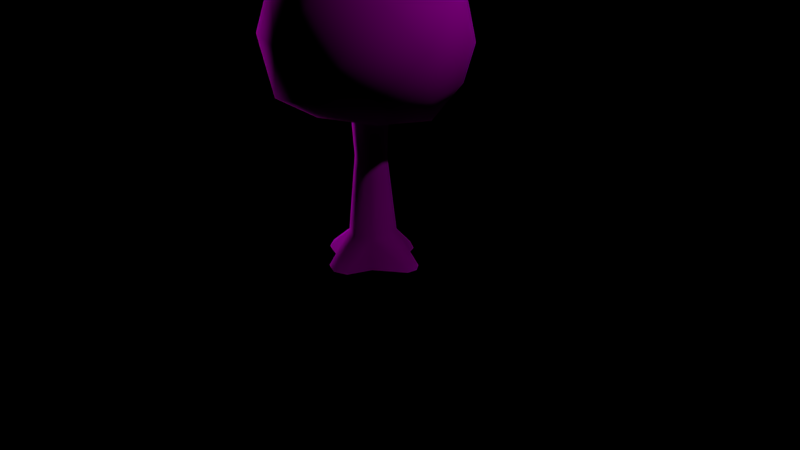 # Source: tree.blend  (saved by Blender 2.75.0; exported with 4.5.12 LTS)
import bpy
from mathutils import Matrix  # noqa: F401  (used for matrix-valued properties, if any)

bpy.ops.wm.read_factory_settings(use_empty=True)
scene = bpy.context.scene
scene.name = 'Scene'

# ---- collections
col_collection_1 = bpy.data.collections.new('Collection 1'); scene.collection.children.link(col_collection_1)

# ---- images (referenced by path relative to the original .blend; pixels are not part of the script)
import os
ASSET_DIR = os.environ.get("B2B_ASSET_DIR", "")  # directory of the original .blend (textures are referenced by path, not embedded)
HERE = os.path.dirname(os.path.abspath(__file__))  # packed textures are extracted next to this script under _unpacked/

def load_image(name, relpath, width, height, colorspace="sRGB"):
    """Load a texture the original file referenced (path relative to the .blend, or extracted next to this script)."""
    p = next((c for c in (os.path.join(HERE, relpath), os.path.join(ASSET_DIR, relpath)) if relpath and os.path.exists(c)), "")
    if p:
        img = bpy.data.images.load(p, check_existing=True)
        img.name = name
    else:  # same state as the original file: an image datablock whose file is absent (Cycles renders it pink)
        img = bpy.data.images.new(name, width, height)
        img.source = "FILE"
        img.filepath = "//" + (relpath or name)
    img.colorspace_settings.name = colorspace
    return img
img_tree_ao = load_image('Tree_AO', 'Tree_AO.png', 1024, 1024, 'sRGB')

# ---- materials (node trees are filled in below, after node groups)
mat_tree = bpy.data.materials.new('Tree')
mat_tree.alpha_threshold = 0.0
mat_tree.roughness = 0.5
mat_tree.specular_intensity = 0.0

# ---- material node trees
mat_tree.use_nodes = True; mat_tree.node_tree.nodes.clear()
_N = mat_tree.node_tree.nodes; _L = mat_tree.node_tree.links
n0 = _N.new('ShaderNodeOutputMaterial'); n0.name = 'Material Output'; n0.location = (300, 300)
n1 = _N.new('ShaderNodeBsdfDiffuse'); n1.name = 'Diffuse BSDF'; n1.location = (10, 300)
n2 = _N.new('ShaderNodeTexImage'); n2.name = 'Image Texture'; n2.location = (-221, 326)
n2.width = 140
n2.image = img_tree_ao
_L.new(n1.outputs[0], n0.inputs[0])
_L.new(n2.outputs[0], n1.inputs[0])
n0.is_active_output = True

# ---- world
world_world = bpy.data.worlds.new('World'); scene.world = world_world
world_world.use_nodes = True; world_world.node_tree.nodes.clear()
_N = world_world.node_tree.nodes; _L = world_world.node_tree.links
n0 = _N.new('ShaderNodeOutputWorld'); n0.name = 'World Output'; n0.location = (300, 300)
n1 = _N.new('ShaderNodeBackground'); n1.name = 'Background'; n1.location = (10, 300)
n1.inputs[0].default_value = (0.0, 0.0, 0.0, 1.0)
n1.inputs[1].default_value = 1e+09
_L.new(n1.outputs[0], n0.inputs[0])
n0.is_active_output = True
world_world.color = (1.0, 1.0, 1.0)
world_world.use_sun_shadow = False
world_world.sun_shadow_jitter_overblur = 0.0
world_world.cycles.sampling_method = 'MANUAL'
world_world.cycles.sample_map_resolution = 256

# ---- cameras
cam_camera = bpy.data.cameras.new('Camera')
cam_camera.clip_end = 100.0
cam_camera.lens = 35.0
cam_camera.sensor_width = 32.0
cam_camera.sensor_height = 18.0
cam_camera.ortho_scale = 7.314
cam_camera.dof.focus_distance = 0.0

# ---- lights
light_hemi = bpy.data.lights.new('Hemi', 'SUN')
light_hemi.transmission_factor = 0.0
light_hemi.angle = 0.1993
light_hemi.energy = 1.0
light_hemi.shadow_buffer_clip_start = 0.5
light_hemi.shadow_soft_size = 0.1
light_hemi.shadow_cascade_max_distance = 1000.0
light_hemi.cycles.use_multiple_importance_sampling = False
light_lamp = bpy.data.lights.new('Lamp', 'POINT')
light_lamp.transmission_factor = 0.0
light_lamp.cutoff_distance = 30.0
light_lamp.energy = 100.0
light_lamp.shadow_buffer_clip_start = 1.001
light_lamp.shadow_soft_size = 0.1
light_lamp.shadow_maximum_resolution = 0.006
light_lamp.use_absolute_resolution = True
light_lamp.cycles.use_multiple_importance_sampling = False

# ---- meshes
me_cylinder_001 = bpy.data.meshes.new('Cylinder.001')
me_cylinder_001.from_pydata([(0.02962, 0.01655, 1.813), (0.8648, -0.6283, 2.384), (-0.3923, -1.068, 2.245), (-1.092, 0.02119, 2.265), (-0.3303, 1.017, 2.384), (0.9029, 0.6496, 2.329), (0.2364, -1.016, 3.359), (-0.9202, -0.6075, 3.293), (-0.7346, 0.953, 3.382), (0.3303, 1.017, 3.239), (1.264, 0.125, 3.482), (0.1782, 0.08799, 4.115), (-0.2173, -0.6169, 1.946), (0.5256, -0.3596, 1.973), (0.2968, -0.9814, 2.27), (1.039, 0.01228, 2.277), (0.6106, 0.4265, 1.852), (-0.6283, -9.693e-10, 1.998), (-0.8399, -0.6121, 2.27), (-0.1768, 0.6072, 1.973), (-0.8399, 0.6137, 2.219), (0.3361, 0.9792, 2.277), (1.252, -0.2858, 2.901), (1.252, 0.4528, 2.901), (-0.1207, -1.211, 2.898), (0.7025, -0.9669, 2.811), (-1.146, -0.3603, 2.761), (-0.8066, -0.972, 2.898), (-0.6395, 1.12, 2.885), (-1.165, 0.4818, 2.564), (0.7025, 0.9669, 2.811), (2.769e-10, 1.195, 2.811), (0.9038, -0.5385, 3.378), (-0.5401, -0.908, 3.555), (-0.9927, 0.09823, 3.295), (-0.2779, 1.039, 3.376), (0.9038, 0.6566, 3.378), (0.1877, -0.5605, 3.986), (0.7662, 0.09006, 3.853), (-0.5036, -0.358, 3.815), (-0.4362, 0.4175, 3.829), (0.2358, 0.5827, 3.797), (0.3, -1.311e-08, 0.3502), (0.2121, -0.2121, 0.3502), (0.684, 0.1017, 0.0), (0.3005, -0.2932, 0.0), (0.6601, -0.02513, 0.0), (0.1975, -8.632e-09, 1.366), (0.1396, -0.1396, 1.366), (0.2459, -1.075e-08, 2.216), (0.1739, -0.1739, 2.216), (0.2121, 0.2121, 0.3502), (0.3298, 0.2786, 0.0), (0.6112, 0.2082, 0.0), (0.1396, 0.1396, 1.366), (0.1739, 0.1739, 2.216), (0.0, 0.3, 0.3502), (0.07201, 0.582, 0.0), (0.2332, 0.4886, 0.0), (0.0, 0.1975, 1.366), (-8.882e-16, 0.2459, 2.216), (-0.2121, 0.2121, 0.3502), (-0.3078, 0.2494, 0.0), (-0.1081, 0.5341, 0.0), (-0.1396, 0.1396, 1.366), (-0.1739, 0.1739, 2.216), (-0.3, -1.311e-08, 0.3502), (-0.6763, -0.1051, 0.0), (-0.6436, 0.07834, 0.0), (-0.1975, -8.632e-09, 1.366), (-0.2459, -1.075e-08, 2.216), (-0.2121, -0.2121, 0.3502), (-0.3444, -0.3444, 0.0), (-0.5696, -0.258, 0.0), (-0.1396, -0.1396, 1.366), (-0.1739, -0.1739, 2.216), (2.623e-08, -0.3, 0.3502), (6.563e-08, -0.6628, 0.0), (-0.1722, -0.5915, 0.0), (1.726e-08, -0.1975, 1.366), (2.15e-08, -0.2459, 2.216), (0.1722, -0.5915, 0.0)], [], [(0, 13, 12), (1, 13, 15), (0, 12, 17), (0, 17, 19), (0, 19, 16), (1, 15, 22), (2, 14, 24), (3, 18, 26), (4, 20, 28), (5, 21, 30), (1, 22, 25), (2, 24, 27), (3, 26, 29), (4, 28, 31), (5, 30, 23), (6, 32, 37), (7, 33, 39), (8, 34, 40), (9, 35, 41), (10, 36, 38), (38, 41, 11), (38, 36, 41), (36, 9, 41), (41, 40, 11), (41, 35, 40), (35, 8, 40), (40, 39, 11), (40, 34, 39), (34, 7, 39), (39, 37, 11), (39, 33, 37), (33, 6, 37), (37, 38, 11), (37, 32, 38), (32, 10, 38), (23, 36, 10), (23, 30, 36), (30, 9, 36), (31, 35, 9), (31, 28, 35), (28, 8, 35), (29, 34, 8), (29, 26, 34), (26, 7, 34), (27, 33, 7), (27, 24, 33), (24, 6, 33), (25, 32, 6), (25, 22, 32), (22, 10, 32), (30, 31, 9), (30, 21, 31), (21, 4, 31), (28, 29, 8), (28, 20, 29), (20, 3, 29), (26, 27, 7), (26, 18, 27), (18, 2, 27), (24, 25, 6), (24, 14, 25), (14, 1, 25), (22, 23, 10), (22, 15, 23), (15, 5, 23), (16, 21, 5), (16, 19, 21), (19, 4, 21), (19, 20, 4), (19, 17, 20), (17, 3, 20), (17, 18, 3), (17, 12, 18), (12, 2, 18), (15, 16, 5), (15, 13, 16), (13, 0, 16), (12, 14, 2), (12, 13, 14), (13, 1, 14), (42, 46, 44), (43, 46, 42), (45, 46, 43), (43, 42, 47, 48), (48, 47, 49, 50), (51, 53, 52), (42, 53, 51), (44, 53, 42), (42, 51, 54, 47), (47, 54, 55, 49), (56, 58, 57), (51, 58, 56), (52, 58, 51), (51, 56, 59, 54), (54, 59, 60, 55), (61, 63, 62), (56, 63, 61), (57, 63, 56), (56, 61, 64, 59), (59, 64, 65, 60), (66, 68, 67), (61, 68, 66), (62, 68, 61), (61, 66, 69, 64), (64, 69, 70, 65), (71, 73, 72), (66, 73, 71), (67, 73, 66), (66, 71, 74, 69), (69, 74, 75, 70), (76, 78, 77), (71, 78, 76), (72, 78, 71), (71, 76, 79, 74), (74, 79, 80, 75), (77, 81, 76), (43, 81, 45), (76, 81, 43), (76, 43, 48, 79), (79, 48, 50, 80)])
me_cylinder_001.polygons.foreach_set('use_smooth', [True] * 120)
_uv = me_cylinder_001.uv_layers.new(name='UVMap')
_uv.uv.foreach_set('vector', [0.1496, 0.7272, 0.0557, 0.7429, 0.1405, 0.6014, 0.8385, 0.1488, 0.9574, 0.2184, 0.844, 0.2769, 0.1496, 0.7272, 0.1405, 0.6014, 0.2601, 0.652, 0.1496, 0.7272, 0.2601, 0.652, 0.2286, 0.8242, 0.1496, 0.7272, 0.2286, 0.8242, 0.06731, 0.8664, 0.8385, 0.1488, 0.844, 0.2769, 0.726, 0.1755, 0.9653, 0.02892, 0.9585, 0.1122, 0.8052, 0.01332, 0.4362, 0.3521, 0.3427, 0.419, 0.3283, 0.3378, 0.3494, 0.8529, 0.3625, 0.7579, 0.4938, 0.836, 0.8476, 0.3697, 0.9374, 0.4306, 0.7549, 0.4249, 0.8385, 0.1488, 0.726, 0.1755, 0.7682, 0.0816, 0.2376, 0.482, 0.1074, 0.4465, 0.1963, 0.4075, 0.4362, 0.3521, 0.3283, 0.3378, 0.441, 0.2711, 0.3494, 0.8529, 0.4938, 0.836, 0.3919, 0.9358, 0.8476, 0.3697, 0.7549, 0.4249, 0.7056, 0.3091, 0.6619, 0.02997, 0.6246, 0.1303, 0.5449, 0.0883, 0.2098, 0.2998, 0.1006, 0.315, 0.1169, 0.2249, 0.3465, 0.1729, 0.2678, 0.2424, 0.1954, 0.1298, 0.2852, 0.01332, 0.3178, 0.1001, 0.1537, 0.04556, 0.627, 0.2542, 0.601, 0.3706, 0.5541, 0.2408, 0.5541, 0.2408, 0.5183, 0.3983, 0.4831, 0.2335, 0.5541, 0.2408, 0.601, 0.3706, 0.5183, 0.3983, 0.601, 0.3706, 0.6267, 0.4721, 0.5183, 0.3983, 0.1537, 0.04556, 0.1954, 0.1298, 0.08141, 0.083, 0.1537, 0.04556, 0.3178, 0.1001, 0.1954, 0.1298, 0.3178, 0.1001, 0.3465, 0.1729, 0.1954, 0.1298, 0.1954, 0.1298, 0.1169, 0.2249, 0.08141, 0.083, 0.1954, 0.1298, 0.2678, 0.2424, 0.1169, 0.2249, 0.2678, 0.2424, 0.2098, 0.2998, 0.1169, 0.2249, 0.1169, 0.2249, 0.02051, 0.197, 0.08141, 0.083, 0.1169, 0.2249, 0.1006, 0.315, 0.02051, 0.197, 0.1006, 0.315, 0.02977, 0.3925, 0.02051, 0.197, 0.5449, 0.0883, 0.5541, 0.2408, 0.4831, 0.2335, 0.5449, 0.0883, 0.6246, 0.1303, 0.5541, 0.2408, 0.6246, 0.1303, 0.627, 0.2542, 0.5541, 0.2408, 0.7056, 0.3091, 0.601, 0.3706, 0.627, 0.2542, 0.7056, 0.3091, 0.7549, 0.4249, 0.601, 0.3706, 0.7549, 0.4249, 0.6267, 0.4721, 0.601, 0.3706, 0.4425, 0.02267, 0.3178, 0.1001, 0.2852, 0.01332, 0.4425, 0.02267, 0.4563, 0.1175, 0.3178, 0.1001, 0.4563, 0.1175, 0.3465, 0.1729, 0.3178, 0.1001, 0.441, 0.2711, 0.2678, 0.2424, 0.3465, 0.1729, 0.441, 0.2711, 0.3283, 0.3378, 0.2678, 0.2424, 0.3283, 0.3378, 0.2098, 0.2998, 0.2678, 0.2424, 0.1963, 0.4075, 0.1006, 0.315, 0.2098, 0.2998, 0.1963, 0.4075, 0.1074, 0.4465, 0.1006, 0.315, 0.1074, 0.4465, 0.02977, 0.3925, 0.1006, 0.315, 0.7682, 0.0816, 0.6246, 0.1303, 0.6619, 0.02997, 0.7682, 0.0816, 0.726, 0.1755, 0.6246, 0.1303, 0.726, 0.1755, 0.627, 0.2542, 0.6246, 0.1303, 0.7549, 0.4249, 0.7983, 0.4817, 0.6267, 0.4721, 0.2603, 0.9902, 0.1982, 0.9218, 0.3919, 0.9358, 0.1982, 0.9218, 0.3494, 0.8529, 0.3919, 0.9358, 0.4563, 0.1175, 0.441, 0.2711, 0.3465, 0.1729, 0.4938, 0.836, 0.3625, 0.7579, 0.4625, 0.6907, 0.3625, 0.7579, 0.3838, 0.5929, 0.4625, 0.6907, 0.3283, 0.3378, 0.1963, 0.4075, 0.2098, 0.2998, 0.3283, 0.3378, 0.3427, 0.419, 0.1963, 0.4075, 0.3427, 0.419, 0.2376, 0.482, 0.1963, 0.4075, 0.8052, 0.01332, 0.7682, 0.0816, 0.6619, 0.02997, 0.8052, 0.01332, 0.9585, 0.1122, 0.7682, 0.0816, 0.9585, 0.1122, 0.8385, 0.1488, 0.7682, 0.0816, 0.726, 0.1755, 0.7056, 0.3091, 0.627, 0.2542, 0.726, 0.1755, 0.844, 0.2769, 0.7056, 0.3091, 0.844, 0.2769, 0.8476, 0.3697, 0.7056, 0.3091, 0.06731, 0.8664, 0.1982, 0.9218, 0.04089, 0.9784, 0.06731, 0.8664, 0.2286, 0.8242, 0.1982, 0.9218, 0.2286, 0.8242, 0.3494, 0.8529, 0.1982, 0.9218, 0.2286, 0.8242, 0.3625, 0.7579, 0.3494, 0.8529, 0.2286, 0.8242, 0.2601, 0.652, 0.3625, 0.7579, 0.2601, 0.652, 0.3838, 0.5929, 0.3625, 0.7579, 0.2601, 0.652, 0.2641, 0.5183, 0.3838, 0.5929, 0.2601, 0.652, 0.1405, 0.6014, 0.2641, 0.5183, 0.1405, 0.6014, 0.1332, 0.4996, 0.2641, 0.5183, 0.844, 0.2769, 0.9684, 0.3366, 0.8476, 0.3697, 0.844, 0.2769, 0.9574, 0.2184, 0.9684, 0.3366, 0.0557, 0.7429, 0.1496, 0.7272, 0.06731, 0.8664, 0.1405, 0.6014, 0.03545, 0.6051, 0.1332, 0.4996, 0.1405, 0.6014, 0.0557, 0.7429, 0.03545, 0.6051, 0.9574, 0.2184, 0.8385, 0.1488, 0.9585, 0.1122, 0.8371, 0.872, 0.8824, 0.9505, 0.8427, 0.9616, 0.8971, 0.8791, 0.8824, 0.9505, 0.8371, 0.872, 0.9319, 0.9451, 0.8824, 0.9505, 0.8971, 0.8791, 0.8971, 0.8791, 0.8371, 0.872, 0.8421, 0.6911, 0.8874, 0.6967, 0.8874, 0.6967, 0.8421, 0.6911, 0.8437, 0.5316, 0.8959, 0.5379, 0.7976, 0.8782, 0.8137, 0.9592, 0.7594, 0.96, 0.8371, 0.872, 0.8137, 0.9592, 0.7976, 0.8782, 0.8427, 0.9616, 0.8137, 0.9592, 0.8371, 0.872, 0.8371, 0.872, 0.7976, 0.8782, 0.8162, 0.6952, 0.8421, 0.6911, 0.8421, 0.6911, 0.8162, 0.6952, 0.8114, 0.5367, 0.8437, 0.5316, 0.7629, 0.8625, 0.7279, 0.9181, 0.7203, 0.8652, 0.7976, 0.8782, 0.7279, 0.9181, 0.7629, 0.8625, 0.7594, 0.96, 0.7279, 0.9181, 0.7976, 0.8782, 0.7976, 0.8782, 0.7629, 0.8625, 0.7761, 0.6944, 0.8162, 0.6952, 0.8162, 0.6952, 0.7761, 0.6944, 0.7789, 0.5576, 0.8114, 0.5367, 0.5161, 0.6189, 0.4477, 0.5557, 0.4876, 0.529, 0.4806, 0.6351, 0.4477, 0.5557, 0.5161, 0.6189, 0.4348, 0.5934, 0.4477, 0.5557, 0.4806, 0.6351, 0.4806, 0.6351, 0.5161, 0.6189, 0.5833, 0.8046, 0.5387, 0.8164, 0.5387, 0.8164, 0.5833, 0.8046, 0.5765, 0.9576, 0.5324, 0.9685, 0.5641, 0.6002, 0.5284, 0.515, 0.5642, 0.5034, 0.5161, 0.6189, 0.5284, 0.515, 0.5641, 0.6002, 0.4876, 0.529, 0.5284, 0.515, 0.5161, 0.6189, 0.5161, 0.6189, 0.5641, 0.6002, 0.6164, 0.7922, 0.5833, 0.8046, 0.5833, 0.8046, 0.6164, 0.7922, 0.6177, 0.9452, 0.5765, 0.9576, 0.6138, 0.5913, 0.595, 0.5037, 0.6283, 0.5089, 0.5641, 0.6002, 0.595, 0.5037, 0.6138, 0.5913, 0.5642, 0.5034, 0.595, 0.5037, 0.5641, 0.6002, 0.5641, 0.6002, 0.6138, 0.5913, 0.6443, 0.7896, 0.6164, 0.7922, 0.6164, 0.7922, 0.6443, 0.7896, 0.6695, 0.9419, 0.6177, 0.9452, 0.6638, 0.5955, 0.6636, 0.5168, 0.7106, 0.5479, 0.6138, 0.5913, 0.6636, 0.5168, 0.6638, 0.5955, 0.6283, 0.5089, 0.6636, 0.5168, 0.6138, 0.5913, 0.6138, 0.5913, 0.6638, 0.5955, 0.6749, 0.7842, 0.6443, 0.7896, 0.6443, 0.7896, 0.6749, 0.7842, 0.7073, 0.9391, 0.6695, 0.9419, 0.9975, 0.8773, 0.9681, 0.9082, 0.9378, 0.8433, 0.8971, 0.8791, 0.9681, 0.9082, 0.9319, 0.9451, 0.9378, 0.8433, 0.9681, 0.9082, 0.8971, 0.8791, 0.9378, 0.8433, 0.8971, 0.8791, 0.8874, 0.6967, 0.9282, 0.7197, 0.9282, 0.7197, 0.8874, 0.6967, 0.8959, 0.5379, 0.945, 0.5534])
me_cylinder_001.materials.append(mat_tree)
me_cylinder_001.use_remesh_preserve_volume = False
me_cylinder_001.use_remesh_preserve_attributes = False
me_cylinder_001.use_mirror_vertex_groups = False
me_cylinder_001.update()

# ---- objects
ob_hemi = bpy.data.objects.new('Hemi', light_hemi)
ob_cylinder = bpy.data.objects.new('Cylinder', me_cylinder_001)
ob_lamp = bpy.data.objects.new('Lamp', light_lamp)
ob_camera = bpy.data.objects.new('Camera', cam_camera)

# ---- transforms, parenting, visibility, modifiers, constraints
ob_hemi.location = (-6.414, 7.857, -0.5213)
ob_hemi.rotation_euler = (-1.617, -0.5679, 1.444)
ob_hemi.lineart.crease_threshold = 0.0
ob_cylinder.location = (0.0, 0.0, 0.0)
ob_cylinder.lineart.crease_threshold = 0.0
ob_lamp.location = (4.076, 1.005, 5.904)
ob_lamp.rotation_euler = (0.6503, 0.05522, 1.866)
ob_lamp.lock_rotations_4d = False
ob_lamp.empty_display_type = 'ARROWS'
ob_lamp.color = (0.0, 0.0, 0.0, 0.0)
ob_lamp.lineart.crease_threshold = 0.0
ob_camera.location = (7.481, -6.508, 5.344)
ob_camera.rotation_euler = (1.109, 0.01082, 0.8149)
ob_camera.lock_rotations_4d = False
ob_camera.empty_display_type = 'ARROWS'
ob_camera.color = (0.0, 0.0, 0.0, 0.0)
ob_camera.display_type = 'WIRE'
ob_camera.lineart.crease_threshold = 0.0

# ---- collection membership
col_collection_1.objects.link(ob_hemi)
col_collection_1.objects.link(ob_cylinder)
col_collection_1.objects.link(ob_lamp)
col_collection_1.objects.link(ob_camera)

# ---- scene / render settings (as saved in the file)
scene.camera = ob_camera
scene.frame_start = 1; scene.frame_end = 250; scene.frame_set(1)
scene.render.engine = 'CYCLES'
scene.render.resolution_percentage = 50
scene.render.dither_intensity = 0.0
scene.cycles.use_denoising = False
scene.cycles.samples = 576
scene.cycles.sampling_pattern = 'TABULATED_SOBOL'
scene.cycles.light_sampling_threshold = 0.0
scene.cycles.use_adaptive_sampling = False
scene.cycles.use_light_tree = False
scene.cycles.blur_glossy = 0.0
scene.cycles.pixel_filter_type = 'GAUSSIAN'
scene.cycles.sample_clamp_indirect = 0.0
scene.cycles.bake_type = 'AO'
scene.view_settings.view_transform = 'Standard'
bpy.context.view_layer.update()
